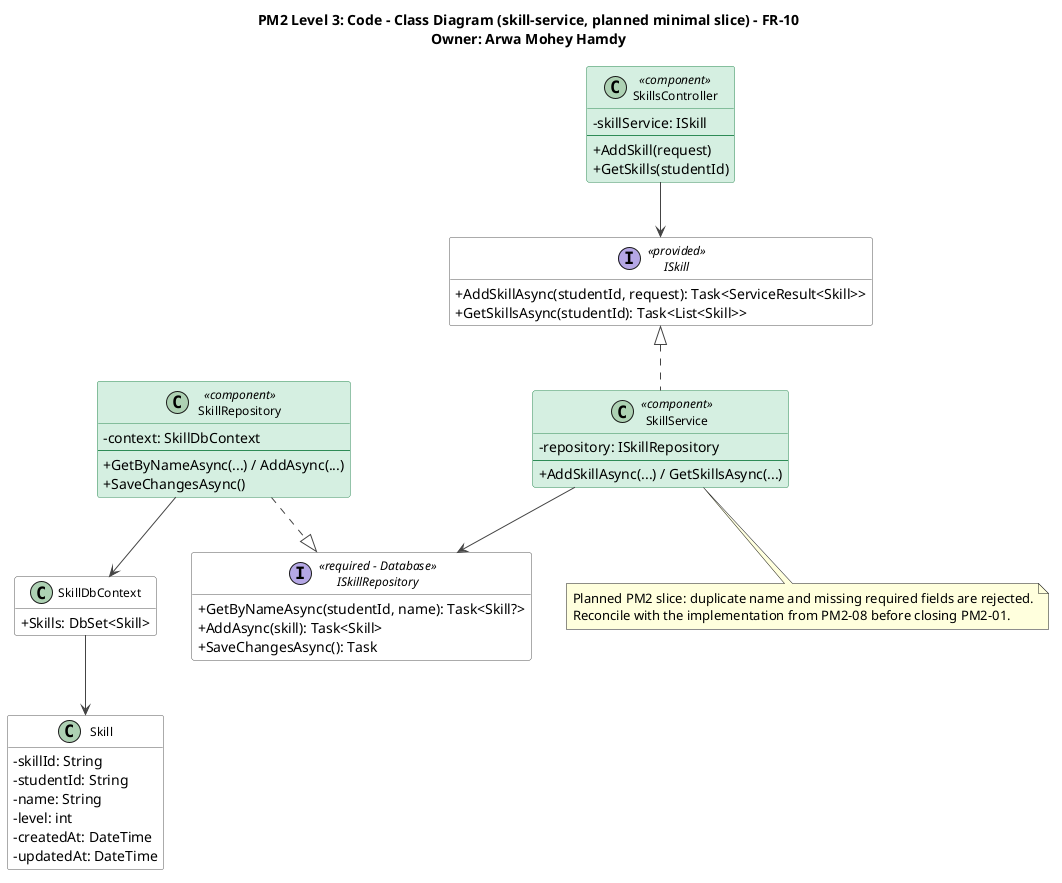

The diagram above was rendered by PlantUML. Its source (embedded in the PNG):
@startuml skill-service
title PM2 Level 3: Code - Class Diagram (skill-service, planned minimal slice) - FR-10\nOwner: Arwa Mohey Hamdy
top to bottom direction
skinparam shadowing false
skinparam defaultFontName Segoe UI
skinparam backgroundColor #FFFFFF
skinparam classAttributeIconSize 0
skinparam classFontSize 12
skinparam nodesep 35
skinparam ranksep 55
skinparam ArrowColor #444444
skinparam class {
  BackgroundColor #FFFFFF
  BorderColor #555555
  BackgroundColor<<component>> #D5EFE0
  BorderColor<<component>> #2E8B57
}
skinparam interface {
  BackgroundColor #FFFFFF
  BorderColor #555555
}
hide empty members

interface ISkill <<provided>> {
  +AddSkillAsync(studentId, request): Task<ServiceResult<Skill>>
  +GetSkillsAsync(studentId): Task<List<Skill>>
}

class SkillsController <<component>> {
  -skillService: ISkill
  --
  +AddSkill(request)
  +GetSkills(studentId)
}

class SkillService <<component>> {
  -repository: ISkillRepository
  --
  +AddSkillAsync(...) / GetSkillsAsync(...)
}

interface ISkillRepository <<required - Database>> {
  +GetByNameAsync(studentId, name): Task<Skill?>
  +AddAsync(skill): Task<Skill>
  +SaveChangesAsync(): Task
}

class SkillRepository <<component>> {
  -context: SkillDbContext
  --
  +GetByNameAsync(...) / AddAsync(...)
  +SaveChangesAsync()
}

class SkillDbContext {
  +Skills: DbSet<Skill>
}

class Skill {
  -skillId: String
  -studentId: String
  -name: String
  -level: int
  -createdAt: DateTime
  -updatedAt: DateTime
}

SkillsController --> ISkill
ISkill <|.. SkillService
SkillService --> ISkillRepository
SkillRepository ..|> ISkillRepository
SkillRepository --> SkillDbContext
SkillDbContext --> Skill

note bottom of SkillService
  Planned PM2 slice: duplicate name and missing required fields are rejected.
  Reconcile with the implementation from PM2-08 before closing PM2-01.
end note
@enduml